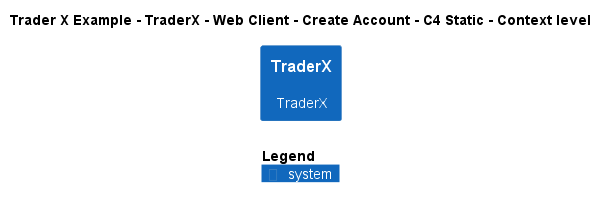

The diagram above was rendered by PlantUML. Its source (embedded in the PNG):
@startuml
!include ..\..\..\..\..\..\..\.c4s\C4_Context.puml

AddElementTag("c4interflow:lifecycle:new", $bgColor=green, $fontColor=#ffffff, $borderColor=green, $shadowing="False")
AddElementTag("c4interflow:lifecycle:changed", $bgColor=orange, $fontColor=#ffffff, $borderColor=orange, $shadowing="False")
AddElementTag("c4interflow:lifecycle:removed", $bgColor=red, $fontColor=#ffffff, $borderColor=red, $shadowing="False")

AddRelTag("c4interflow:lifecycle:new", $textColor=green, $lineColor=green)
AddRelTag("c4interflow:lifecycle:changed", $textColor=orange, $lineColor=orange)
AddRelTag("c4interflow:lifecycle:removed", $textColor=red, $lineColor=red)

SHOW_PERSON_PORTRAIT()
LAYOUT_TOP_DOWN()

skinparam linetype polyline

title Trader X Example - TraderX - Web Client - Create Account - C4 Static - Context level

System(TraderXExample.SoftwareSystems.TraderX, "TraderX", "TraderX")



SHOW_LEGEND()
@enduml